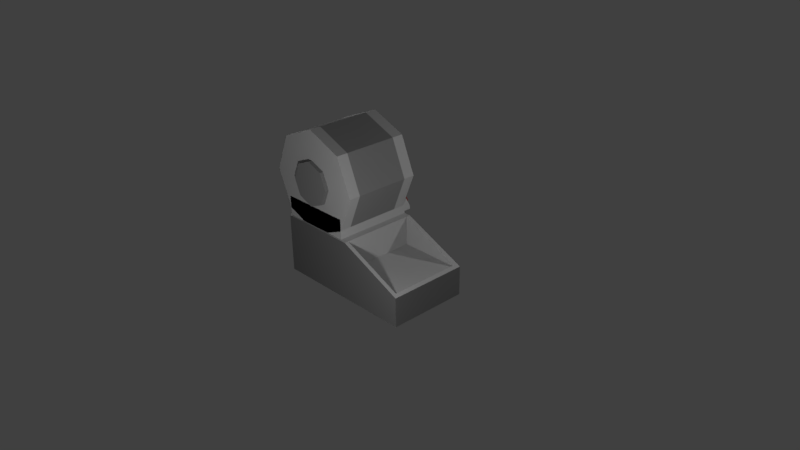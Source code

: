 # Source: cardBricks.blend  (saved by Blender 2.77.0; exported with 4.5.12 LTS)
import bpy
from mathutils import Matrix  # noqa: F401  (used for matrix-valued properties, if any)

bpy.ops.wm.read_factory_settings(use_empty=True)
scene = bpy.context.scene
scene.name = 'Scene'

# ---- collections
col_collection_1 = bpy.data.collections.new('Collection 1'); scene.collection.children.link(col_collection_1)

# ---- materials (node trees are filled in below, after node groups)
mat_blank = bpy.data.materials.new('blank')
mat_blank.alpha_threshold = 0.0
mat_blank.use_transparent_shadow = False
mat_blank.diffuse_color = (0.5, 0.5, 0.5, 1.0)
mat_blank.roughness = 0.5
mat_blank.line_color = (0.0, 0.0, 0.0, 1.0)
mat_blank_csub = bpy.data.materials.new('blank csub')
mat_blank_csub.alpha_threshold = 0.0
mat_blank_csub.use_transparent_shadow = False
mat_blank_csub.diffuse_color = (0.25, 0.25, 0.25, 1.0)
mat_blank_csub.roughness = 0.5
mat_blank_csub.line_color = (0.0, 0.0, 0.0, 1.0)
mat_red = bpy.data.materials.new('red')
mat_red.alpha_threshold = 0.0
mat_red.use_transparent_shadow = False
mat_red.diffuse_color = (0.4, 0.0, 0.0, 1.0)
mat_red.roughness = 0.5
mat_yellow = bpy.data.materials.new('yellow')
mat_yellow.alpha_threshold = 0.0
mat_yellow.use_transparent_shadow = False
mat_yellow.diffuse_color = (0.6383, 0.6383, 0.0, 1.0)
mat_yellow.roughness = 0.5
mat_blank_side = bpy.data.materials.new('blank side')
mat_blank_side.alpha_threshold = 0.0
mat_blank_side.use_transparent_shadow = False
mat_blank_side.diffuse_color = (0.1626, 0.1626, 0.1626, 1.0)
mat_blank_side.roughness = 0.5
mat_blank_side.line_color = (0.0, 0.0, 0.0, 1.0)

# ---- material node trees

# ---- world
world_world = bpy.data.worlds.new('World'); scene.world = world_world
world_world.color = (0.05088, 0.05088, 0.05088)
world_world.use_sun_shadow = False
world_world.sun_shadow_jitter_overblur = 0.0
world_world.cycles.sampling_method = 'MANUAL'
world_world.light_settings.ao_factor = 0.5

# ---- cameras
cam_camera = bpy.data.cameras.new('Camera')
cam_camera.clip_end = 100.0
cam_camera.lens = 35.0
cam_camera.sensor_width = 32.0
cam_camera.sensor_height = 18.0
cam_camera.ortho_scale = 7.314
cam_camera.dof.focus_distance = 0.0
cam_camera.dof.aperture_fstop = 128.0

# ---- lights
light_point_002 = bpy.data.lights.new('Point.002', 'POINT')
light_point_002.transmission_factor = 0.0
light_point_002.energy = 100.0
light_point_002.shadow_buffer_clip_start = 0.5
light_point_002.shadow_soft_size = 0.1
light_point_002.shadow_maximum_resolution = 0.006
light_point_002.use_absolute_resolution = True
light_point_001 = bpy.data.lights.new('Point.001', 'POINT')
light_point_001.transmission_factor = 0.0
light_point_001.energy = 100.0
light_point_001.shadow_buffer_clip_start = 0.5
light_point_001.shadow_soft_size = 0.1
light_point_001.shadow_maximum_resolution = 0.006
light_point_001.use_absolute_resolution = True
light_point = bpy.data.lights.new('Point', 'POINT')
light_point.transmission_factor = 0.0
light_point.energy = 100.0
light_point.shadow_buffer_clip_start = 0.5
light_point.shadow_soft_size = 0.1
light_point.shadow_maximum_resolution = 0.006
light_point.use_absolute_resolution = True

# ---- meshes
me_cube_003 = bpy.data.meshes.new('Cube.003')
me_cube_003.from_pydata([(-0.2862, -1.154, -0.03457), (-0.2862, 1.154, -0.03457), (-0.1976, -1.154, 0.5), (-0.1976, 1.154, 0.5), (-0.2862, -1.154, 1.035), (-0.2862, 1.154, 1.035), (-0.5, -1.154, 1.256), (-0.5, 1.154, 1.256), (-0.5, -1.154, -0.256), (-0.5, 1.154, -0.256), (-0.5, 1.049, 2.25), (-0.5, -1.049, 2.25), (-0.005025, 1.049, 1.737), (-0.005025, -1.049, 1.737), (0.2, 1.049, 0.5), (0.2, -1.049, 0.5), (-0.005025, 1.049, -0.7374), (-0.005025, -1.049, -0.7374), (-0.995, 1.049, -0.7374), (-0.995, -1.049, -0.7374), (-1.2, 1.049, 0.5), (-1.2, -1.049, 0.5), (-0.995, 1.049, 1.737), (-0.995, -1.049, 1.737), (-0.7138, 1.154, -0.03457), (-0.7138, -1.154, -0.03457), (-0.8024, 1.154, 0.5), (-0.8024, -1.154, 0.5), (-0.7138, 1.154, 1.035), (-0.7138, -1.154, 1.035), (-1.0, -1.049, -0.9249), (-1.0, -1.049, -0.3249), (-1.0, 1.3, -0.9249), (-1.0, 1.092, -0.3249), (-1.788e-07, -1.049, -0.9249), (-1.788e-07, -1.049, -0.3249), (-1.788e-07, 1.3, -0.9249), (-1.788e-07, 1.092, -0.3249), (-0.2586, -1.049, -1.0), (-1.0, 1.3, -0.8237), (-1.788e-07, 1.3, -0.8237), (-0.2586, 1.049, -1.0), (-1.0, -1.049, -0.9249), (-1.0, 1.103, -0.9249), (-1.788e-07, -1.049, -0.9249), (-1.788e-07, 1.103, -0.9249), (-1.0, 1.103, -1.0), (-1.0, -1.049, -1.0), (-1.788e-07, 1.103, -1.0), (-1.788e-07, -1.049, -1.0), (-0.7414, 1.049, -1.0), (-0.7414, -1.049, -1.0), (-0.1949, 1.27, -0.7517), (-0.1949, 1.295, -0.7355), (-0.03494, 1.27, -0.7517), (-0.03494, 1.295, -0.7355), (-0.1949, 1.122, -0.397), (-0.1949, 1.147, -0.3808), (-0.03494, 1.122, -0.397), (-0.03494, 1.147, -0.3808), (-0.1797, 1.281, -0.7018), (-0.05014, 1.281, -0.7018), (-0.1797, 1.161, -0.4145), (-0.05014, 1.161, -0.4145), (-0.1797, 1.328, -0.6713), (-0.05014, 1.328, -0.6713), (-0.05014, 1.208, -0.384), (-0.1797, 1.208, -0.384), (-0.3924, 1.27, -0.7517), (-0.3924, 1.295, -0.7355), (-0.2324, 1.27, -0.7517), (-0.2324, 1.295, -0.7355), (-0.3924, 1.122, -0.397), (-0.3924, 1.147, -0.3808), (-0.2324, 1.122, -0.397), (-0.2324, 1.147, -0.3808), (-0.3772, 1.281, -0.7018), (-0.2476, 1.281, -0.7018), (-0.3772, 1.161, -0.4145), (-0.2476, 1.161, -0.4145), (-0.3772, 1.328, -0.6713), (-0.2476, 1.328, -0.6713), (-0.2476, 1.208, -0.384), (-0.3772, 1.208, -0.384), (-0.5, 0.7342, 2.25), (-0.5, -0.7342, 2.25), (-0.005025, -0.7342, 1.737), (-0.005025, 0.7342, 1.737), (0.2, -0.7342, 0.5), (0.2, 0.7342, 0.5), (-0.005025, -0.7342, -0.7374), (-0.005025, 0.7342, -0.7374), (-0.995, -0.7342, -0.7374), (-0.995, 0.7342, -0.7374), (-1.2, -0.7342, 0.5), (-1.2, 0.7342, 0.5), (-0.995, -0.7342, 1.737), (-0.995, 0.7342, 1.737), (-0.7414, -0.7342, -1.0), (-0.7414, 0.7342, -1.0), (-0.2586, 0.7342, -1.0), (-0.2586, -0.7342, -1.0)], [], [(19, 51, 17), (34, 35, 31, 30), (87, 84, 85, 86), (26, 24, 25, 27), (39, 33, 37, 40), (88, 86, 13, 15), (9, 1, 0, 8), (85, 96, 23, 11), (97, 95, 94, 96), (12, 10, 84, 87), (28, 7, 5), (26, 3, 1, 24), (1, 9, 24), (33, 32, 30, 31), (18, 50, 99, 93), (0, 1, 3, 2), (2, 3, 5, 4), (19, 92, 98, 51), (20, 22, 12, 14), (11, 23, 13), (0, 2, 27, 25), (51, 38, 17), (3, 26, 28, 5), (6, 29, 4), (4, 29, 27, 2), (8, 0, 25), (41, 16, 91, 100), (97, 22, 20, 95), (22, 10, 12), (17, 15, 21, 19), (16, 41, 50), (50, 18, 16), (23, 21, 15, 13), (40, 37, 36), (80, 76, 78, 83), (5, 7, 6, 4), (32, 39, 40, 36), (14, 12, 87, 89), (92, 93, 99, 98), (95, 93, 92, 94), (34, 36, 37, 35), (33, 39, 32), (46, 48, 49, 47), (49, 44, 42, 47), (81, 77, 76, 80), (47, 42, 43, 46), (89, 87, 86, 88), (67, 62, 63, 66), (68, 69, 71, 70), (74, 70, 71, 75), (16, 18, 20, 14), (58, 54, 55, 59), (34, 30, 32, 36), (63, 62, 60, 61), (53, 57, 59, 55), (65, 66, 63, 61), (81, 82, 79, 77), (64, 67, 66, 65), (46, 43, 45, 48), (74, 75, 73, 72), (56, 58, 59, 57), (56, 57, 53, 52), (65, 61, 60, 64), (79, 78, 76, 77), (69, 73, 75, 71), (64, 60, 62, 67), (72, 73, 69, 68), (80, 83, 82, 81), (83, 78, 79, 82), (23, 96, 94, 21), (85, 84, 97, 96), (52, 53, 55, 54), (100, 91, 90, 101), (84, 10, 22, 97), (20, 18, 93, 95), (16, 14, 89, 91), (24, 9, 8, 25), (21, 94, 92, 19), (7, 28, 29, 6), (101, 90, 17, 38), (31, 35, 37, 33), (90, 88, 15, 17), (91, 89, 88, 90), (86, 85, 11, 13), (28, 26, 27, 29), (48, 45, 44, 49)])
me_cube_003.polygons.foreach_set('material_index', [0, 0, 1, 1, 0, 0, 1, 0, 1, 0, 1, 1, 1, 0, 0, 1, 1, 0, 0, 0, 1, 0, 1, 1, 1, 1, 0, 0, 0, 0, 0, 0, 0, 0, 3, 1, 0, 0, 1, 1, 0, 0, 0, 0, 3, 0, 1, 2, 1, 1, 0, 1, 0, 2, 1, 2, 3, 2, 0, 1, 1, 1, 2, 3, 1, 2, 1, 3, 3, 0, 1, 1, 1, 0, 0, 0, 1, 0, 1, 0, 0, 0, 1, 0, 1, 0])
me_cube_003.materials.append(mat_blank)
me_cube_003.materials.append(mat_blank_csub)
me_cube_003.materials.append(mat_red)
me_cube_003.materials.append(mat_yellow)
me_cube_003.use_remesh_preserve_volume = False
me_cube_003.use_remesh_preserve_attributes = False
me_cube_003.use_mirror_vertex_groups = False
me_cube_003.update()
me_cube_002 = bpy.data.meshes.new('Cube.002')
me_cube_002.from_pydata([(-4.768e-07, 0.5, -0.4), (-4.768e-07, -0.5, -0.4), (-1.0, -0.5, -0.4), (-1.0, 0.5, -0.4), (0.0, 0.5, 0.8), (-1.132e-06, -0.5, 0.8), (-1.0, -0.5, 0.8), (-1.0, 0.5, 0.8)], [(0, 1), (0, 3), (0, 4), (1, 2), (1, 5), (2, 3), (2, 6), (3, 7), (4, 5), (4, 7), (5, 6), (6, 7)], [])
me_cube_002.materials.append(mat_blank)
me_cube_002.use_remesh_preserve_volume = False
me_cube_002.use_remesh_preserve_attributes = False
me_cube_002.use_mirror_vertex_groups = False
me_cube_002.update()
me_cube_001 = bpy.data.meshes.new('Cube.001')
me_cube_001.from_pydata([(1.0, 0.55, -0.4), (1.0, -0.55, -0.4), (-1.0, -0.55, -0.4), (-1.0, 0.55, -0.4), (1.0, 0.55, 0.0), (1.0, -0.55, 0.0), (-1.0, -0.55, 0.4), (-1.0, 0.55, 0.4), (0.1, 0.55, 0.4), (0.1, -0.55, 0.4), (1.0, 0.495, 1.192e-08), (1.0, -0.495, 1.192e-08), (0.1, -0.495, 0.4), (0.1, -0.495, -1.192e-08), (0.1, 0.495, -1.192e-08), (0.948, -0.495, 0.0208), (0.948, 0.495, 0.0208), (0.948, -0.495, 0.0), (0.948, 0.495, 0.0), (0.1, 0.495, 0.4), (1.0, -1.49e-07, -0.2)], [], [(15, 17, 13, 12), (7, 3, 2, 6), (16, 8, 19), (15, 9, 5), (16, 10, 4), (18, 14, 13, 17), (11, 10, 16, 15), (5, 11, 15), (3, 0, 1, 2), (19, 7, 6, 12), (16, 19, 14, 18), (14, 19, 12, 13), (9, 6, 2), (2, 1, 5), (5, 9, 2), (3, 7, 8), (8, 4, 0), (0, 3, 8), (5, 1, 20), (1, 0, 20), (0, 4, 20), (4, 10, 20), (10, 11, 20), (11, 5, 20), (16, 4, 8), (15, 12, 9), (8, 7, 19), (6, 9, 12), (15, 16, 18, 17)])
me_cube_001.polygons.foreach_set('material_index', [0, 1, 0, 0, 0, 0, 0, 0, 0, 0, 0, 0, 1, 1, 1, 1, 1, 1, 1, 1, 1, 1, 1, 1, 0, 0, 0, 0, 0])
_uv = me_cube_001.uv_layers.new(name='UVMap')
_uv.uv.foreach_set('vector', [0.0, 0.0, 0.0, 0.0, 0.0, 0.0, 0.0, 0.0, 1.788e-07, 1.0, 2.98e-08, -5.96e-08, 1.0, -2.98e-08, 1.0, 1.0, 0.0, 0.0, 0.0, 0.0, 0.0, 0.0, 0.0, 0.0, 0.0, 0.0, 0.0, 0.0, 0.0, 0.0, 0.0, 0.0, 0.0, 0.0, 0.0, 0.0, 0.0, 0.0, 0.0, 0.0, 0.0, 0.0, 0.0, 0.0, 0.0, 0.0, 0.0, 0.0, 0.0, 0.0, 0.0, 0.0, 0.0, 0.0, 0.0, 0.0, 0.0, 0.0, 0.0, 0.0, 0.0, 0.0, 0.0, 0.0, 0.0, 0.0, 0.0, 0.0, 0.0, 0.0, 0.0, 0.0, 0.0, 0.0, 0.0, 0.0, 0.0, 0.0, 0.0, 0.0, 0.0, 0.0, 0.0, 0.0, 0.0, 0.0, 0.0, 0.0, 1.0, 1.0, 0.005537, 0.9988, 0.005537, 0.001699, 0.0123, 0.001699, 0.9876, 0.00293, 0.9876, 0.5, 0.9894, 0.4914, 1.0, 1.0, 0.0123, 0.001699, 0.9891, 1.49e-07, 0.9891, 0.998, 0.45, 0.998, 0.45, 0.998, 0.01298, 1.0, 0.01298, 0.4774, 0.01298, 1.192e-07, 0.9891, 1.49e-07, 0.45, 0.998, -2.98e-08, 1.051, 2.384e-07, -0.0507, 0.5, 0.5, 2.384e-07, -0.0507, 1.0, -0.0507, 0.5, 0.5, 1.0, -0.0507, 1.0, 1.051, 0.5, 0.5, 1.0, 1.051, 0.95, 1.051, 0.5, 0.5, 0.95, 1.051, 0.05, 1.051, 0.5, 0.5, 0.05, 1.051, -2.98e-08, 1.051, 0.5, 0.5, 0.0, 0.0, 0.0, 0.0, 0.0, 0.0, 0.0, 0.0, 0.0, 0.0, 0.0, 0.0, 0.0, 0.0, 0.0, 0.0, 0.0, 0.0, 0.0, 0.0, 0.0, 0.0, 0.0, 0.0, 0.0, 0.0, 0.0, 0.0, 0.0, 0.0, 0.0, 0.0])
me_cube_001.materials.append(mat_blank)
me_cube_001.materials.append(mat_blank_side)
me_cube_001.use_remesh_preserve_volume = False
me_cube_001.use_remesh_preserve_attributes = False
me_cube_001.use_mirror_vertex_groups = False
me_cube_001.update()
me_cube = bpy.data.meshes.new('Cube')
me_cube.from_pydata([(1.0, 1.0, -1.0), (1.0, -1.0, -1.0), (-1.0, -1.0, -1.0), (-1.0, 1.0, -1.0), (1.0, 1.0, 1.0), (1.0, -1.0, 1.0), (-1.0, -1.0, 1.0), (-1.0, 1.0, 1.0)], [(0, 1), (0, 3), (0, 4), (1, 2), (1, 5), (2, 3), (2, 6), (3, 7), (4, 5), (4, 7), (5, 6), (6, 7)], [])
me_cube.materials.append(mat_blank)
me_cube.use_remesh_preserve_volume = False
me_cube.use_remesh_preserve_attributes = False
me_cube.use_mirror_vertex_groups = False
me_cube.update()

# ---- objects
ob_point_002 = bpy.data.objects.new('Point.002', light_point_002)
ob_point_001 = bpy.data.objects.new('Point.001', light_point_001)
ob_point = bpy.data.objects.new('Point', light_point)
ob_brick_cardshuffler = bpy.data.objects.new('brick cardShuffler', me_cube_003)
ob_bounds_001 = bpy.data.objects.new('bounds.001', me_cube_002)
ob_brick_cardshoe = bpy.data.objects.new('brick cardShoe', me_cube_001)
ob_bounds = bpy.data.objects.new('bounds', me_cube)
ob_camera = bpy.data.objects.new('Camera', cam_camera)

# ---- transforms, parenting, visibility, modifiers, constraints
ob_point_002.location = (1.953, -2.514, 1.248)
ob_point_002.lineart.crease_threshold = 0.0
ob_point_001.location = (-3.285, 0.9109, 1.887)
ob_point_001.lineart.crease_threshold = 0.0
ob_point.location = (2.662, 3.051, 2.256)
ob_point.lineart.crease_threshold = 0.0
ob_brick_cardshuffler.location = (0.0, 0.0, 0.8)
ob_brick_cardshuffler.rotation_mode = 'QUATERNION'
ob_brick_cardshuffler.rotation_quaternion = (1.0, 0.0, 0.0, 0.0)
ob_brick_cardshuffler.scale = (1.0, 0.5, 0.4)
ob_brick_cardshuffler.lock_rotations_4d = False
ob_brick_cardshuffler.empty_display_type = 'ARROWS'
ob_brick_cardshuffler.hide_viewport = True
ob_brick_cardshuffler.lineart.crease_threshold = 0.0
ob_bounds_001.location = (0.0, 0.0, 0.8)
ob_bounds_001.rotation_mode = 'QUATERNION'
ob_bounds_001.rotation_quaternion = (1.0, 0.0, 0.0, 0.0)
ob_bounds_001.lock_rotations_4d = False
ob_bounds_001.empty_display_type = 'ARROWS'
ob_bounds_001.lineart.crease_threshold = 0.0
ob_brick_cardshoe.location = (0.0, 0.0, 0.0)
ob_brick_cardshoe.rotation_mode = 'QUATERNION'
ob_brick_cardshoe.rotation_quaternion = (1.0, 0.0, 0.0, 0.0)
ob_brick_cardshoe.lock_rotations_4d = False
ob_brick_cardshoe.empty_display_type = 'ARROWS'
ob_brick_cardshoe.lineart.crease_threshold = 0.0
ob_bounds.location = (0.0, 0.0, 0.0)
ob_bounds.rotation_mode = 'QUATERNION'
ob_bounds.rotation_quaternion = (1.0, 0.0, 0.0, 0.0)
ob_bounds.scale = (1.0, 0.5, 0.4)
ob_bounds.lock_rotations_4d = False
ob_bounds.empty_display_type = 'ARROWS'
ob_bounds.lineart.crease_threshold = 0.0
ob_camera.location = (7.481, -6.508, 5.344)
ob_camera.rotation_euler = (1.109, 0.01082, 0.8149)
ob_camera.lock_rotations_4d = False
ob_camera.empty_display_type = 'ARROWS'
ob_camera.color = (0.0, 0.0, 0.0, 0.0)
ob_camera.display_type = 'WIRE'
ob_camera.lineart.crease_threshold = 0.0

# ---- collection membership
col_collection_1.objects.link(ob_point_002)
col_collection_1.objects.link(ob_point_001)
col_collection_1.objects.link(ob_point)
col_collection_1.objects.link(ob_brick_cardshuffler)
col_collection_1.objects.link(ob_bounds_001)
col_collection_1.objects.link(ob_brick_cardshoe)
col_collection_1.objects.link(ob_bounds)
col_collection_1.objects.link(ob_camera)

# ---- scene / render settings (as saved in the file)
scene.camera = ob_camera
scene.frame_start = 1; scene.frame_end = 250; scene.frame_set(128)
scene.render.engine = 'BLENDER_EEVEE_NEXT'
scene.render.resolution_percentage = 50
scene.render.dither_intensity = 0.0
scene.cycles.use_denoising = False
scene.cycles.samples = 128
scene.cycles.sampling_pattern = 'TABULATED_SOBOL'
scene.cycles.light_sampling_threshold = 0.0
scene.cycles.use_adaptive_sampling = False
scene.cycles.use_light_tree = False
scene.cycles.blur_glossy = 0.0
scene.cycles.sample_clamp_indirect = 0.0
scene.view_settings.view_transform = 'Standard'
bpy.context.view_layer.update()
